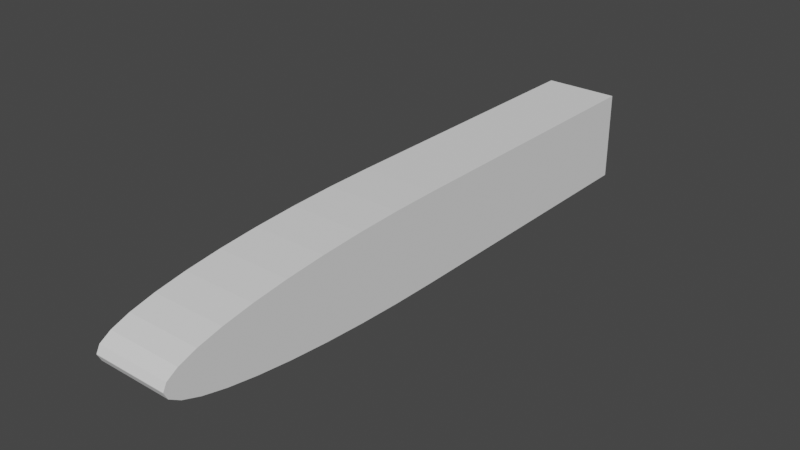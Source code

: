 # Source: Freezer_Door_Handle.blend  (saved by Blender 2.93.21; exported with 4.5.12 LTS)
import bpy
from mathutils import Matrix  # noqa: F401  (used for matrix-valued properties, if any)

bpy.ops.wm.read_factory_settings(use_empty=True)
scene = bpy.context.scene
scene.name = 'Scene'

# ---- collections
col_collection = bpy.data.collections.new('Collection'); scene.collection.children.link(col_collection)

# ---- world
world_world = bpy.data.worlds.new('World'); scene.world = world_world
world_world.use_nodes = True; world_world.node_tree.nodes.clear()
_N = world_world.node_tree.nodes; _L = world_world.node_tree.links
n0 = _N.new('ShaderNodeOutputWorld'); n0.name = 'World Output'; n0.location = (300, 300)
n1 = _N.new('ShaderNodeBackground'); n1.name = 'Background'; n1.location = (10, 300)
n1.inputs[0].default_value = (0.05088, 0.05088, 0.05088, 1.0)
_L.new(n1.outputs[0], n0.inputs[0])
n0.is_active_output = True
world_world.color = (0.05088, 0.05088, 0.05088)
world_world.use_sun_shadow = False
world_world.sun_shadow_jitter_overblur = 0.0

# ---- meshes
me_cube_012 = bpy.data.meshes.new('Cube.012')
me_cube_012.from_pydata([(-0.0127, 0.1016, -0.01524), (-0.0127, 0.1016, 0.01524), (0.0127, 0.1016, -0.01524), (0.0127, 0.1016, 0.01524), (-0.0127, -0.0006038, -0.01524), (-0.0127, -0.1016, -9.058e-05), (-0.0127, -0.0164, -0.01505), (-0.0127, -0.03181, -0.0145), (-0.0127, -0.04646, -0.01359), (-0.0127, -0.05997, -0.01235), (-0.0127, -0.07202, -0.0108), (-0.0127, -0.08231, -0.008995), (-0.0127, -0.09059, -0.006968), (-0.0127, -0.09666, -0.004772), (-0.0127, -0.1004, -0.00246), (-0.0127, -0.1016, 9.058e-05), (-0.0127, -0.0006038, 0.01524), (-0.0127, -0.1004, 0.00246), (-0.0127, -0.09666, 0.004772), (-0.0127, -0.09059, 0.006968), (-0.0127, -0.08231, 0.008995), (-0.0127, -0.07202, 0.0108), (-0.0127, -0.05997, 0.01235), (-0.0127, -0.04646, 0.01359), (-0.0127, -0.03181, 0.0145), (-0.0127, -0.0164, 0.01505), (0.0127, -0.1016, -9.058e-05), (0.0127, -0.0006038, -0.01524), (0.0127, -0.1004, -0.00246), (0.0127, -0.09666, -0.004772), (0.0127, -0.09059, -0.006968), (0.0127, -0.08231, -0.008995), (0.0127, -0.07202, -0.0108), (0.0127, -0.05997, -0.01235), (0.0127, -0.04646, -0.01359), (0.0127, -0.03181, -0.0145), (0.0127, -0.0164, -0.01505), (0.0127, -0.0006038, 0.01524), (0.0127, -0.1016, 9.058e-05), (0.0127, -0.0164, 0.01505), (0.0127, -0.03181, 0.0145), (0.0127, -0.04646, 0.01359), (0.0127, -0.05997, 0.01235), (0.0127, -0.07202, 0.0108), (0.0127, -0.08231, 0.008995), (0.0127, -0.09059, 0.006968), (0.0127, -0.09666, 0.004772), (0.0127, -0.1004, 0.00246)], [], [(26, 38, 15, 5), (0, 1, 3, 2), (3, 1, 16, 37), (4, 6, 7, 8, 9, 10, 11, 12, 13, 14, 5, 15, 17, 18, 19, 20, 21, 22, 23, 24, 25, 16, 1, 0), (2, 3, 37, 39, 40, 41, 42, 43, 44, 45, 46, 47, 38, 26, 28, 29, 30, 31, 32, 33, 34, 35, 36, 27), (4, 27, 36, 6), (6, 36, 35, 7), (7, 35, 34, 8), (8, 34, 33, 9), (9, 33, 32, 10), (10, 32, 31, 11), (11, 31, 30, 12), (12, 30, 29, 13), (13, 29, 28, 14), (14, 28, 26, 5), (37, 16, 25, 39), (39, 25, 24, 40), (40, 24, 23, 41), (41, 23, 22, 42), (42, 22, 21, 43), (43, 21, 20, 44), (44, 20, 19, 45), (45, 19, 18, 46), (46, 18, 17, 47), (47, 17, 15, 38), (0, 2, 27, 4)])
_uv = me_cube_012.uv_layers.new(name='UVMap')
_uv.uv.foreach_set('vector', [0.4993, 0.75, 0.5007, 0.75, 0.5007, 1.0, 0.4993, 1.0, 0.375, 0.25, 0.625, 0.25, 0.625, 0.5, 0.375, 0.5, 0.625, 0.5, 0.875, 0.5, 0.875, 0.6257, 0.625, 0.6257, 0.375, 0.1243, 0.3765, 0.1048, 0.3811, 0.08586, 0.3885, 0.06785, 0.3987, 0.05122, 0.4114, 0.03639, 0.4262, 0.02373, 0.4428, 0.01354, 0.4609, 0.006082, 0.4798, 0.00153, 0.4993, 0.0, 0.5007, 0.0, 0.5202, 0.00153, 0.5391, 0.006082, 0.5572, 0.01354, 0.5738, 0.02373, 0.5886, 0.03639, 0.6013, 0.05122, 0.6115, 0.06785, 0.6189, 0.08586, 0.6235, 0.1048, 0.625, 0.1243, 0.625, 0.25, 0.375, 0.25, 0.375, 0.5, 0.625, 0.5, 0.625, 0.6257, 0.6235, 0.6452, 0.6189, 0.6641, 0.6115, 0.6822, 0.6013, 0.6988, 0.5886, 0.7136, 0.5738, 0.7263, 0.5572, 0.7365, 0.5391, 0.7439, 0.5202, 0.7485, 0.5007, 0.75, 0.4993, 0.75, 0.4798, 0.7485, 0.4609, 0.7439, 0.4428, 0.7365, 0.4262, 0.7263, 0.4114, 0.7136, 0.3987, 0.6988, 0.3885, 0.6822, 0.3811, 0.6641, 0.3765, 0.6452, 0.375, 0.6257, 0.125, 0.6257, 0.375, 0.6257, 0.375, 0.6452, 0.125, 0.6452, 0.125, 0.6452, 0.375, 0.6452, 0.375, 0.6641, 0.125, 0.6641, 0.125, 0.6641, 0.375, 0.6641, 0.375, 0.6822, 0.125, 0.6822, 0.125, 0.6822, 0.375, 0.6822, 0.375, 0.6988, 0.125, 0.6988, 0.125, 0.6988, 0.375, 0.6988, 0.375, 0.75, 0.125, 0.75, 0.375, 1.0, 0.375, 0.75, 0.4262, 0.75, 0.4262, 1.0, 0.4262, 1.0, 0.4262, 0.75, 0.4428, 0.75, 0.4428, 1.0, 0.4428, 1.0, 0.4428, 0.75, 0.4609, 0.75, 0.4609, 1.0, 0.4609, 1.0, 0.4609, 0.75, 0.4798, 0.75, 0.4798, 1.0, 0.4798, 1.0, 0.4798, 0.75, 0.4993, 0.75, 0.4993, 1.0, 0.625, 0.6257, 0.875, 0.6257, 0.875, 0.6452, 0.625, 0.6452, 0.625, 0.6452, 0.875, 0.6452, 0.875, 0.6641, 0.625, 0.6641, 0.625, 0.6641, 0.875, 0.6641, 0.875, 0.6822, 0.625, 0.6822, 0.625, 0.6822, 0.875, 0.6822, 0.875, 0.6988, 0.625, 0.6988, 0.625, 0.6988, 0.875, 0.6988, 0.875, 0.75, 0.625, 0.75, 0.625, 0.75, 0.625, 1.0, 0.5738, 1.0, 0.5738, 0.75, 0.5738, 0.75, 0.5738, 1.0, 0.5572, 1.0, 0.5572, 0.75, 0.5572, 0.75, 0.5572, 1.0, 0.5391, 1.0, 0.5391, 0.75, 0.5391, 0.75, 0.5391, 1.0, 0.5202, 1.0, 0.5202, 0.75, 0.5202, 0.75, 0.5202, 1.0, 0.5007, 1.0, 0.5007, 0.75, 0.125, 0.5, 0.375, 0.5, 0.375, 0.6257, 0.125, 0.6257])
me_cube_012.use_remesh_fix_poles = True
me_cube_012.use_remesh_preserve_attributes = False
me_cube_012.update()

# ---- objects
ob_door_handle = bpy.data.objects.new('Door Handle', me_cube_012)

# ---- transforms, parenting, visibility, modifiers, constraints
ob_door_handle.location = (0.0, 0.0, 0.0)

# ---- collection membership
col_collection.objects.link(ob_door_handle)

# ---- scene / render settings (as saved in the file)
scene.frame_start = 1; scene.frame_end = 250; scene.frame_set(1)
scene.render.engine = 'BLENDER_EEVEE_NEXT'
scene.cycles.use_denoising = False
scene.cycles.samples = 128
scene.cycles.sampling_pattern = 'TABULATED_SOBOL'
scene.cycles.use_adaptive_sampling = False
scene.cycles.use_light_tree = False
scene.view_settings.view_transform = 'Filmic'
bpy.context.view_layer.update()

# ---- added for rendering (the .blend has no active camera and no usable light): camera, sun
cam_auto = bpy.data.cameras.new('AutoCamera')
cam_auto.lens = 50.0
cam_auto.sensor_width = 36.0
cam_auto.clip_end = 1000.0
ob_auto_camera = bpy.data.objects.new('AutoCamera', cam_auto)
scene.collection.objects.link(ob_auto_camera)
ob_auto_camera.location = (0.191556, -0.229867, 0.153245)
ob_auto_camera.rotation_euler = (1.09748, -7.21219e-08, 0.694738)
scene.camera = ob_auto_camera
light_auto_sun = bpy.data.lights.new('AutoSun', 'SUN')
light_auto_sun.energy = 3.0
light_auto_sun.angle = 0.0523599
ob_auto_sun = bpy.data.objects.new('AutoSun', light_auto_sun)
scene.collection.objects.link(ob_auto_sun)
ob_auto_sun.rotation_euler = (0.872665, 0.174533, 0.523599)
bpy.context.view_layer.update()
